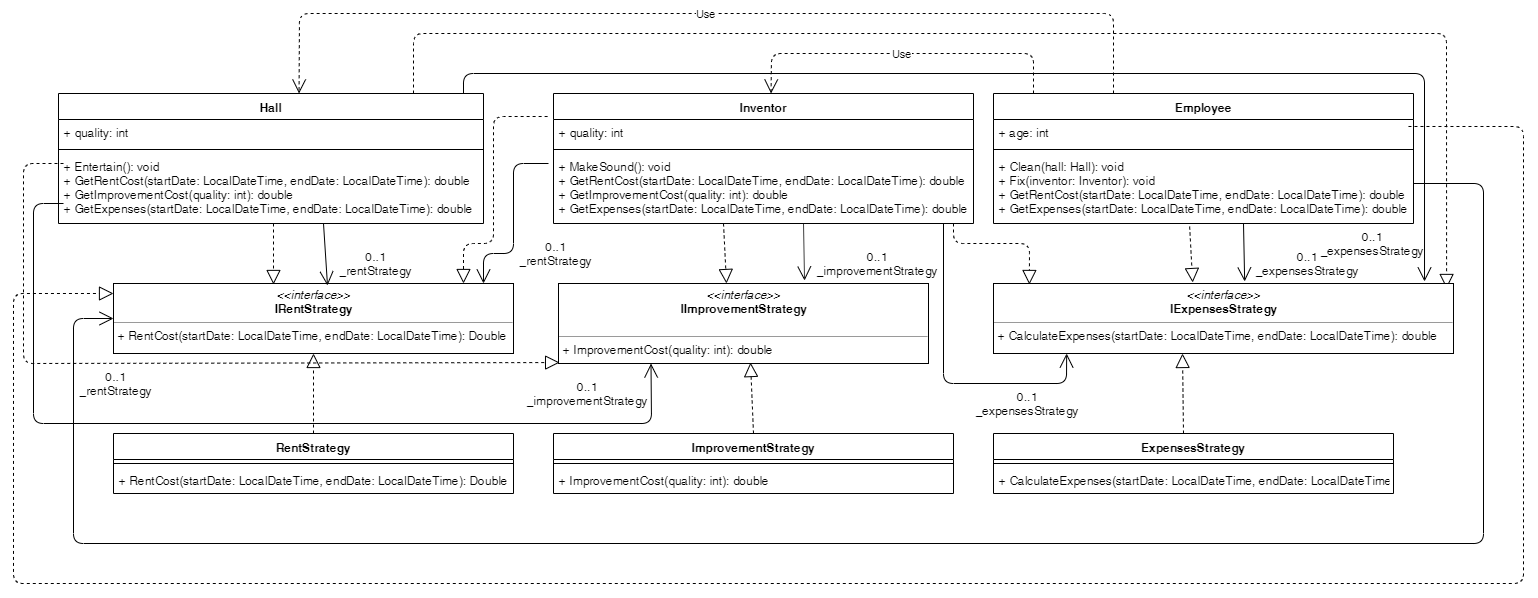

The diagram above was exported from draw.io. Its source (the exported page's mxGraphModel, read from the mxfile embedded in the PNG):
<mxGraphModel dx="1408" dy="699" grid="1" gridSize="10" guides="1" tooltips="1" connect="1" arrows="1" fold="1" page="1" pageScale="1" pageWidth="1654" pageHeight="2336" math="0" shadow="0">
  <root>
    <mxCell id="0" />
    <mxCell id="1" parent="0" />
    <mxCell id="9iK57nd5sbqeKEe7B8pW-5" value="Inventor" style="swimlane;fontStyle=1;align=center;verticalAlign=top;childLayout=stackLayout;horizontal=1;startSize=26;horizontalStack=0;resizeParent=1;resizeParentMax=0;resizeLast=0;collapsible=1;marginBottom=0;" parent="1" vertex="1">
      <mxGeometry x="560" y="120" width="420" height="130" as="geometry" />
    </mxCell>
    <mxCell id="9iK57nd5sbqeKEe7B8pW-6" value="+ quality: int" style="text;strokeColor=none;fillColor=none;align=left;verticalAlign=top;spacingLeft=4;spacingRight=4;overflow=hidden;rotatable=0;points=[[0,0.5],[1,0.5]];portConstraint=eastwest;" parent="9iK57nd5sbqeKEe7B8pW-5" vertex="1">
      <mxGeometry y="26" width="420" height="26" as="geometry" />
    </mxCell>
    <mxCell id="9iK57nd5sbqeKEe7B8pW-7" value="" style="line;strokeWidth=1;fillColor=none;align=left;verticalAlign=middle;spacingTop=-1;spacingLeft=3;spacingRight=3;rotatable=0;labelPosition=right;points=[];portConstraint=eastwest;" parent="9iK57nd5sbqeKEe7B8pW-5" vertex="1">
      <mxGeometry y="52" width="420" height="8" as="geometry" />
    </mxCell>
    <mxCell id="9iK57nd5sbqeKEe7B8pW-8" value="+ MakeSound(): void&#10;+ GetRentCost(startDate: LocalDateTime, endDate: LocalDateTime): double&#10;+ GetImprovementCost(quality: int): double&#10;+ GetExpenses(startDate: LocalDateTime, endDate: LocalDateTime): double" style="text;strokeColor=none;fillColor=none;align=left;verticalAlign=top;spacingLeft=4;spacingRight=4;overflow=hidden;rotatable=0;points=[[0,0.5],[1,0.5]];portConstraint=eastwest;" parent="9iK57nd5sbqeKEe7B8pW-5" vertex="1">
      <mxGeometry y="60" width="420" height="70" as="geometry" />
    </mxCell>
    <mxCell id="9iK57nd5sbqeKEe7B8pW-9" value="&lt;p style=&quot;margin: 0px ; margin-top: 4px ; text-align: center&quot;&gt;&lt;i&gt;&amp;lt;&amp;lt;interface&amp;gt;&amp;gt;&lt;/i&gt;&lt;br&gt;&lt;b&gt;IRentStrategy&lt;/b&gt;&lt;/p&gt;&lt;hr size=&quot;1&quot;&gt;&lt;p style=&quot;margin: 0px ; margin-left: 4px&quot;&gt;+ RentCost(startDate: LocalDateTime, endDate: LocalDateTime): Double&lt;br&gt;&lt;/p&gt;" style="verticalAlign=top;align=left;overflow=fill;fontSize=12;fontFamily=Helvetica;html=1;" parent="1" vertex="1">
      <mxGeometry x="120" y="310" width="400" height="70" as="geometry" />
    </mxCell>
    <mxCell id="9iK57nd5sbqeKEe7B8pW-10" value="Employee" style="swimlane;fontStyle=1;align=center;verticalAlign=top;childLayout=stackLayout;horizontal=1;startSize=26;horizontalStack=0;resizeParent=1;resizeParentMax=0;resizeLast=0;collapsible=1;marginBottom=0;" parent="1" vertex="1">
      <mxGeometry x="1000" y="120" width="420" height="130" as="geometry" />
    </mxCell>
    <mxCell id="9iK57nd5sbqeKEe7B8pW-21" value="Use" style="endArrow=open;endSize=12;dashed=1;html=1;entryX=0.518;entryY=0;entryDx=0;entryDy=0;entryPerimeter=0;" parent="9iK57nd5sbqeKEe7B8pW-10" target="9iK57nd5sbqeKEe7B8pW-5" edge="1">
      <mxGeometry width="160" relative="1" as="geometry">
        <mxPoint x="40" as="sourcePoint" />
        <mxPoint x="200" as="targetPoint" />
        <Array as="points">
          <mxPoint x="40" y="-40" />
          <mxPoint x="-222" y="-40" />
        </Array>
      </mxGeometry>
    </mxCell>
    <mxCell id="9iK57nd5sbqeKEe7B8pW-23" value="Use" style="endArrow=open;endSize=12;dashed=1;html=1;entryX=0.566;entryY=0;entryDx=0;entryDy=0;entryPerimeter=0;" parent="9iK57nd5sbqeKEe7B8pW-10" target="9iK57nd5sbqeKEe7B8pW-15" edge="1">
      <mxGeometry width="160" relative="1" as="geometry">
        <mxPoint x="120" as="sourcePoint" />
        <mxPoint x="280" as="targetPoint" />
        <Array as="points">
          <mxPoint x="120" y="-80" />
          <mxPoint x="-694" y="-80" />
        </Array>
      </mxGeometry>
    </mxCell>
    <mxCell id="9iK57nd5sbqeKEe7B8pW-11" value="+ age: int" style="text;strokeColor=none;fillColor=none;align=left;verticalAlign=top;spacingLeft=4;spacingRight=4;overflow=hidden;rotatable=0;points=[[0,0.5],[1,0.5]];portConstraint=eastwest;" parent="9iK57nd5sbqeKEe7B8pW-10" vertex="1">
      <mxGeometry y="26" width="420" height="26" as="geometry" />
    </mxCell>
    <mxCell id="9iK57nd5sbqeKEe7B8pW-12" value="" style="line;strokeWidth=1;fillColor=none;align=left;verticalAlign=middle;spacingTop=-1;spacingLeft=3;spacingRight=3;rotatable=0;labelPosition=right;points=[];portConstraint=eastwest;" parent="9iK57nd5sbqeKEe7B8pW-10" vertex="1">
      <mxGeometry y="52" width="420" height="8" as="geometry" />
    </mxCell>
    <mxCell id="9iK57nd5sbqeKEe7B8pW-13" value="+ Clean(hall: Hall): void&#10;+ Fix(inventor: Inventor): void&#10;+ GetRentCost(startDate: LocalDateTime, endDate: LocalDateTime): double&#10;+ GetExpenses(startDate: LocalDateTime, endDate: LocalDateTime): double" style="text;strokeColor=none;fillColor=none;align=left;verticalAlign=top;spacingLeft=4;spacingRight=4;overflow=hidden;rotatable=0;points=[[0,0.5],[1,0.5]];portConstraint=eastwest;" parent="9iK57nd5sbqeKEe7B8pW-10" vertex="1">
      <mxGeometry y="60" width="420" height="70" as="geometry" />
    </mxCell>
    <mxCell id="9iK57nd5sbqeKEe7B8pW-15" value="Hall" style="swimlane;fontStyle=1;align=center;verticalAlign=top;childLayout=stackLayout;horizontal=1;startSize=26;horizontalStack=0;resizeParent=1;resizeParentMax=0;resizeLast=0;collapsible=1;marginBottom=0;" parent="1" vertex="1">
      <mxGeometry x="65" y="120" width="425" height="130" as="geometry" />
    </mxCell>
    <mxCell id="4UuDnI3YYADSVCxMoVuu-38" value="" style="endArrow=block;dashed=1;endFill=0;endSize=12;html=1;entryX=0.985;entryY=0.071;entryDx=0;entryDy=0;entryPerimeter=0;" edge="1" parent="9iK57nd5sbqeKEe7B8pW-15" target="9iK57nd5sbqeKEe7B8pW-20">
      <mxGeometry width="160" relative="1" as="geometry">
        <mxPoint x="355" as="sourcePoint" />
        <mxPoint x="515" as="targetPoint" />
        <Array as="points">
          <mxPoint x="355" y="-60" />
          <mxPoint x="1388" y="-60" />
        </Array>
      </mxGeometry>
    </mxCell>
    <mxCell id="4UuDnI3YYADSVCxMoVuu-41" value="" style="endArrow=open;endFill=1;endSize=12;html=1;entryX=0.937;entryY=-0.029;entryDx=0;entryDy=0;entryPerimeter=0;" edge="1" parent="9iK57nd5sbqeKEe7B8pW-15" target="9iK57nd5sbqeKEe7B8pW-20">
      <mxGeometry width="160" relative="1" as="geometry">
        <mxPoint x="405" as="sourcePoint" />
        <mxPoint x="565" as="targetPoint" />
        <Array as="points">
          <mxPoint x="405" y="-20" />
          <mxPoint x="1366" y="-20" />
        </Array>
      </mxGeometry>
    </mxCell>
    <mxCell id="9iK57nd5sbqeKEe7B8pW-16" value="+ quality: int" style="text;strokeColor=none;fillColor=none;align=left;verticalAlign=top;spacingLeft=4;spacingRight=4;overflow=hidden;rotatable=0;points=[[0,0.5],[1,0.5]];portConstraint=eastwest;" parent="9iK57nd5sbqeKEe7B8pW-15" vertex="1">
      <mxGeometry y="26" width="425" height="26" as="geometry" />
    </mxCell>
    <mxCell id="9iK57nd5sbqeKEe7B8pW-17" value="" style="line;strokeWidth=1;fillColor=none;align=left;verticalAlign=middle;spacingTop=-1;spacingLeft=3;spacingRight=3;rotatable=0;labelPosition=right;points=[];portConstraint=eastwest;" parent="9iK57nd5sbqeKEe7B8pW-15" vertex="1">
      <mxGeometry y="52" width="425" height="8" as="geometry" />
    </mxCell>
    <mxCell id="4UuDnI3YYADSVCxMoVuu-32" value="" style="endArrow=block;dashed=1;endFill=0;endSize=12;html=1;entryX=0.003;entryY=0.988;entryDx=0;entryDy=0;entryPerimeter=0;" edge="1" parent="9iK57nd5sbqeKEe7B8pW-15" target="9iK57nd5sbqeKEe7B8pW-19">
      <mxGeometry width="160" relative="1" as="geometry">
        <mxPoint x="5" y="70" as="sourcePoint" />
        <mxPoint x="165" y="70" as="targetPoint" />
        <Array as="points">
          <mxPoint x="-35" y="70" />
          <mxPoint x="-35" y="270" />
        </Array>
      </mxGeometry>
    </mxCell>
    <mxCell id="9iK57nd5sbqeKEe7B8pW-18" value="+ Entertain(): void&#10;+ GetRentCost(startDate: LocalDateTime, endDate: LocalDateTime): double&#10;+ GetImprovementCost(quality: int): double&#10;+ GetExpenses(startDate: LocalDateTime, endDate: LocalDateTime): double" style="text;strokeColor=none;fillColor=none;align=left;verticalAlign=top;spacingLeft=4;spacingRight=4;overflow=hidden;rotatable=0;points=[[0,0.5],[1,0.5]];portConstraint=eastwest;" parent="9iK57nd5sbqeKEe7B8pW-15" vertex="1">
      <mxGeometry y="60" width="425" height="70" as="geometry" />
    </mxCell>
    <mxCell id="4UuDnI3YYADSVCxMoVuu-33" value="" style="endArrow=open;endFill=1;endSize=12;html=1;entryX=0.25;entryY=1;entryDx=0;entryDy=0;" edge="1" parent="9iK57nd5sbqeKEe7B8pW-15" target="9iK57nd5sbqeKEe7B8pW-19">
      <mxGeometry width="160" relative="1" as="geometry">
        <mxPoint x="5" y="110" as="sourcePoint" />
        <mxPoint x="165" y="110" as="targetPoint" />
        <Array as="points">
          <mxPoint x="-25" y="110" />
          <mxPoint x="-25" y="330" />
          <mxPoint x="593" y="330" />
        </Array>
      </mxGeometry>
    </mxCell>
    <mxCell id="9iK57nd5sbqeKEe7B8pW-19" value="&lt;p style=&quot;margin: 0px ; margin-top: 4px ; text-align: center&quot;&gt;&lt;i&gt;&amp;lt;&amp;lt;interface&amp;gt;&amp;gt;&lt;/i&gt;&lt;br&gt;&lt;b&gt;IImprovementStrategy&lt;/b&gt;&lt;/p&gt;&lt;br&gt;&lt;hr size=&quot;1&quot;&gt;&lt;p style=&quot;margin: 0px ; margin-left: 4px&quot;&gt;+ ImprovementCost(quality: int): double&lt;br&gt;&lt;/p&gt;" style="verticalAlign=top;align=left;overflow=fill;fontSize=12;fontFamily=Helvetica;html=1;" parent="1" vertex="1">
      <mxGeometry x="565" y="310" width="370" height="80" as="geometry" />
    </mxCell>
    <mxCell id="9iK57nd5sbqeKEe7B8pW-20" value="&lt;p style=&quot;margin: 0px ; margin-top: 4px ; text-align: center&quot;&gt;&lt;i&gt;&amp;lt;&amp;lt;interface&amp;gt;&amp;gt;&lt;/i&gt;&lt;br&gt;&lt;b&gt;IExpensesStrategy&lt;/b&gt;&lt;/p&gt;&lt;hr size=&quot;1&quot;&gt;&lt;p style=&quot;margin: 0px ; margin-left: 4px&quot;&gt;+ CalculateExpenses(startDate: LocalDateTime, endDate: LocalDateTime): double&lt;br&gt;&lt;/p&gt;" style="verticalAlign=top;align=left;overflow=fill;fontSize=12;fontFamily=Helvetica;html=1;" parent="1" vertex="1">
      <mxGeometry x="1000" y="310" width="460" height="70" as="geometry" />
    </mxCell>
    <mxCell id="4UuDnI3YYADSVCxMoVuu-1" value="RentStrategy" style="swimlane;fontStyle=1;align=center;verticalAlign=top;childLayout=stackLayout;horizontal=1;startSize=26;horizontalStack=0;resizeParent=1;resizeParentMax=0;resizeLast=0;collapsible=1;marginBottom=0;" vertex="1" parent="1">
      <mxGeometry x="120" y="460" width="400" height="60" as="geometry" />
    </mxCell>
    <mxCell id="4UuDnI3YYADSVCxMoVuu-17" value="" style="endArrow=block;dashed=1;endFill=0;endSize=12;html=1;entryX=0.5;entryY=1;entryDx=0;entryDy=0;" edge="1" parent="4UuDnI3YYADSVCxMoVuu-1" target="9iK57nd5sbqeKEe7B8pW-9">
      <mxGeometry width="160" relative="1" as="geometry">
        <mxPoint x="200" as="sourcePoint" />
        <mxPoint x="360" as="targetPoint" />
      </mxGeometry>
    </mxCell>
    <mxCell id="4UuDnI3YYADSVCxMoVuu-3" value="" style="line;strokeWidth=1;fillColor=none;align=left;verticalAlign=middle;spacingTop=-1;spacingLeft=3;spacingRight=3;rotatable=0;labelPosition=right;points=[];portConstraint=eastwest;" vertex="1" parent="4UuDnI3YYADSVCxMoVuu-1">
      <mxGeometry y="26" width="400" height="8" as="geometry" />
    </mxCell>
    <mxCell id="4UuDnI3YYADSVCxMoVuu-4" value="+ RentCost(startDate: LocalDateTime, endDate: LocalDateTime): Double" style="text;strokeColor=none;fillColor=none;align=left;verticalAlign=top;spacingLeft=4;spacingRight=4;overflow=hidden;rotatable=0;points=[[0,0.5],[1,0.5]];portConstraint=eastwest;" vertex="1" parent="4UuDnI3YYADSVCxMoVuu-1">
      <mxGeometry y="34" width="400" height="26" as="geometry" />
    </mxCell>
    <mxCell id="4UuDnI3YYADSVCxMoVuu-6" value="ImprovementStrategy" style="swimlane;fontStyle=1;align=center;verticalAlign=top;childLayout=stackLayout;horizontal=1;startSize=26;horizontalStack=0;resizeParent=1;resizeParentMax=0;resizeLast=0;collapsible=1;marginBottom=0;" vertex="1" parent="1">
      <mxGeometry x="560" y="460" width="400" height="60" as="geometry" />
    </mxCell>
    <mxCell id="4UuDnI3YYADSVCxMoVuu-20" value="" style="endArrow=block;dashed=1;endFill=0;endSize=12;html=1;entryX=0.519;entryY=0.988;entryDx=0;entryDy=0;entryPerimeter=0;" edge="1" parent="4UuDnI3YYADSVCxMoVuu-6" target="9iK57nd5sbqeKEe7B8pW-19">
      <mxGeometry width="160" relative="1" as="geometry">
        <mxPoint x="200" as="sourcePoint" />
        <mxPoint x="360" as="targetPoint" />
      </mxGeometry>
    </mxCell>
    <mxCell id="4UuDnI3YYADSVCxMoVuu-7" value="" style="line;strokeWidth=1;fillColor=none;align=left;verticalAlign=middle;spacingTop=-1;spacingLeft=3;spacingRight=3;rotatable=0;labelPosition=right;points=[];portConstraint=eastwest;" vertex="1" parent="4UuDnI3YYADSVCxMoVuu-6">
      <mxGeometry y="26" width="400" height="8" as="geometry" />
    </mxCell>
    <mxCell id="4UuDnI3YYADSVCxMoVuu-8" value="+ ImprovementCost(quality: int): double" style="text;strokeColor=none;fillColor=none;align=left;verticalAlign=top;spacingLeft=4;spacingRight=4;overflow=hidden;rotatable=0;points=[[0,0.5],[1,0.5]];portConstraint=eastwest;" vertex="1" parent="4UuDnI3YYADSVCxMoVuu-6">
      <mxGeometry y="34" width="400" height="26" as="geometry" />
    </mxCell>
    <mxCell id="4UuDnI3YYADSVCxMoVuu-9" value="ExpensesStrategy" style="swimlane;fontStyle=1;align=center;verticalAlign=top;childLayout=stackLayout;horizontal=1;startSize=26;horizontalStack=0;resizeParent=1;resizeParentMax=0;resizeLast=0;collapsible=1;marginBottom=0;" vertex="1" parent="1">
      <mxGeometry x="1000" y="460" width="400" height="60" as="geometry" />
    </mxCell>
    <mxCell id="4UuDnI3YYADSVCxMoVuu-22" value="" style="endArrow=block;dashed=1;endFill=0;endSize=12;html=1;" edge="1" parent="4UuDnI3YYADSVCxMoVuu-9">
      <mxGeometry width="160" relative="1" as="geometry">
        <mxPoint x="190" as="sourcePoint" />
        <mxPoint x="189" y="-80" as="targetPoint" />
      </mxGeometry>
    </mxCell>
    <mxCell id="4UuDnI3YYADSVCxMoVuu-10" value="" style="line;strokeWidth=1;fillColor=none;align=left;verticalAlign=middle;spacingTop=-1;spacingLeft=3;spacingRight=3;rotatable=0;labelPosition=right;points=[];portConstraint=eastwest;" vertex="1" parent="4UuDnI3YYADSVCxMoVuu-9">
      <mxGeometry y="26" width="400" height="8" as="geometry" />
    </mxCell>
    <mxCell id="4UuDnI3YYADSVCxMoVuu-11" value="+ CalculateExpenses(startDate: LocalDateTime, endDate: LocalDateTime): Double" style="text;strokeColor=none;fillColor=none;align=left;verticalAlign=top;spacingLeft=4;spacingRight=4;overflow=hidden;rotatable=0;points=[[0,0.5],[1,0.5]];portConstraint=eastwest;" vertex="1" parent="4UuDnI3YYADSVCxMoVuu-9">
      <mxGeometry y="34" width="400" height="26" as="geometry" />
    </mxCell>
    <mxCell id="4UuDnI3YYADSVCxMoVuu-14" value="" style="endArrow=block;dashed=1;endFill=0;endSize=12;html=1;entryX=0.4;entryY=0.014;entryDx=0;entryDy=0;entryPerimeter=0;" edge="1" parent="1" target="9iK57nd5sbqeKEe7B8pW-9">
      <mxGeometry width="160" relative="1" as="geometry">
        <mxPoint x="280" y="250" as="sourcePoint" />
        <mxPoint x="440" y="250" as="targetPoint" />
      </mxGeometry>
    </mxCell>
    <mxCell id="4UuDnI3YYADSVCxMoVuu-18" value="" style="endArrow=block;dashed=1;endFill=0;endSize=12;html=1;entryX=0.454;entryY=0;entryDx=0;entryDy=0;entryPerimeter=0;" edge="1" parent="1" target="9iK57nd5sbqeKEe7B8pW-19">
      <mxGeometry width="160" relative="1" as="geometry">
        <mxPoint x="730" y="250" as="sourcePoint" />
        <mxPoint x="890" y="250" as="targetPoint" />
      </mxGeometry>
    </mxCell>
    <mxCell id="4UuDnI3YYADSVCxMoVuu-21" value="" style="endArrow=block;dashed=1;endFill=0;endSize=12;html=1;exitX=0.467;exitY=1.043;exitDx=0;exitDy=0;exitPerimeter=0;entryX=0.433;entryY=-0.014;entryDx=0;entryDy=0;entryPerimeter=0;" edge="1" parent="1" source="9iK57nd5sbqeKEe7B8pW-13" target="9iK57nd5sbqeKEe7B8pW-20">
      <mxGeometry width="160" relative="1" as="geometry">
        <mxPoint x="1230" y="310" as="sourcePoint" />
        <mxPoint x="1230" y="250" as="targetPoint" />
      </mxGeometry>
    </mxCell>
    <mxCell id="4UuDnI3YYADSVCxMoVuu-23" value="" style="endArrow=open;endFill=1;endSize=12;html=1;entryX=0.535;entryY=0.029;entryDx=0;entryDy=0;entryPerimeter=0;" edge="1" parent="1" target="9iK57nd5sbqeKEe7B8pW-9">
      <mxGeometry width="160" relative="1" as="geometry">
        <mxPoint x="330" y="250" as="sourcePoint" />
        <mxPoint x="490" y="250" as="targetPoint" />
      </mxGeometry>
    </mxCell>
    <mxCell id="4UuDnI3YYADSVCxMoVuu-25" value="" style="endArrow=open;endFill=1;endSize=12;html=1;" edge="1" parent="1">
      <mxGeometry width="160" relative="1" as="geometry">
        <mxPoint x="555" y="190" as="sourcePoint" />
        <mxPoint x="490" y="310" as="targetPoint" />
        <Array as="points">
          <mxPoint x="520" y="190" />
          <mxPoint x="520" y="280" />
          <mxPoint x="490" y="280" />
        </Array>
      </mxGeometry>
    </mxCell>
    <mxCell id="4UuDnI3YYADSVCxMoVuu-26" value="" style="endArrow=open;endFill=1;endSize=12;html=1;entryX=0;entryY=0.5;entryDx=0;entryDy=0;" edge="1" parent="1" target="9iK57nd5sbqeKEe7B8pW-9">
      <mxGeometry width="160" relative="1" as="geometry">
        <mxPoint x="1420" y="210" as="sourcePoint" />
        <mxPoint x="1580" y="210" as="targetPoint" />
        <Array as="points">
          <mxPoint x="1490" y="210" />
          <mxPoint x="1490" y="570" />
          <mxPoint x="80" y="570" />
          <mxPoint x="80" y="345" />
        </Array>
      </mxGeometry>
    </mxCell>
    <mxCell id="4UuDnI3YYADSVCxMoVuu-27" value="0..1&lt;br&gt;_rentStrategy" style="text;html=1;strokeColor=none;fillColor=none;align=center;verticalAlign=middle;whiteSpace=wrap;rounded=0;" vertex="1" parent="1">
      <mxGeometry x="80" y="400" width="85" height="20" as="geometry" />
    </mxCell>
    <mxCell id="4UuDnI3YYADSVCxMoVuu-28" value="0..1&lt;br&gt;_rentStrategy" style="text;html=1;strokeColor=none;fillColor=none;align=center;verticalAlign=middle;whiteSpace=wrap;rounded=0;" vertex="1" parent="1">
      <mxGeometry x="340" y="280" width="85" height="20" as="geometry" />
    </mxCell>
    <mxCell id="4UuDnI3YYADSVCxMoVuu-29" value="0..1&lt;br&gt;_rentStrategy" style="text;html=1;strokeColor=none;fillColor=none;align=center;verticalAlign=middle;whiteSpace=wrap;rounded=0;" vertex="1" parent="1">
      <mxGeometry x="520" y="270" width="85" height="20" as="geometry" />
    </mxCell>
    <mxCell id="4UuDnI3YYADSVCxMoVuu-30" value="" style="endArrow=block;dashed=1;endFill=0;endSize=12;html=1;exitX=-0.014;exitY=-0.115;exitDx=0;exitDy=0;exitPerimeter=0;" edge="1" parent="1" source="9iK57nd5sbqeKEe7B8pW-6">
      <mxGeometry width="160" relative="1" as="geometry">
        <mxPoint x="310" y="310" as="sourcePoint" />
        <mxPoint x="470" y="310" as="targetPoint" />
        <Array as="points">
          <mxPoint x="500" y="143" />
          <mxPoint x="500" y="270" />
          <mxPoint x="470" y="270" />
        </Array>
      </mxGeometry>
    </mxCell>
    <mxCell id="4UuDnI3YYADSVCxMoVuu-31" value="" style="endArrow=block;dashed=1;endFill=0;endSize=12;html=1;exitX=0.988;exitY=0.269;exitDx=0;exitDy=0;exitPerimeter=0;" edge="1" parent="1" source="9iK57nd5sbqeKEe7B8pW-11">
      <mxGeometry width="160" relative="1" as="geometry">
        <mxPoint x="-40" y="320" as="sourcePoint" />
        <mxPoint x="120" y="320" as="targetPoint" />
        <Array as="points">
          <mxPoint x="1530" y="153" />
          <mxPoint x="1530" y="610" />
          <mxPoint x="20" y="610" />
          <mxPoint x="20" y="320" />
        </Array>
      </mxGeometry>
    </mxCell>
    <mxCell id="4UuDnI3YYADSVCxMoVuu-34" value="" style="endArrow=open;endFill=1;endSize=12;html=1;entryX=0.665;entryY=-0.037;entryDx=0;entryDy=0;entryPerimeter=0;" edge="1" parent="1" target="9iK57nd5sbqeKEe7B8pW-19">
      <mxGeometry width="160" relative="1" as="geometry">
        <mxPoint x="810" y="250" as="sourcePoint" />
        <mxPoint x="970" y="250" as="targetPoint" />
      </mxGeometry>
    </mxCell>
    <mxCell id="4UuDnI3YYADSVCxMoVuu-35" value="0..1&lt;br&gt;_improvementStrategy" style="text;html=1;strokeColor=none;fillColor=none;align=center;verticalAlign=middle;whiteSpace=wrap;rounded=0;" vertex="1" parent="1">
      <mxGeometry x="840" y="280" width="85" height="20" as="geometry" />
    </mxCell>
    <mxCell id="4UuDnI3YYADSVCxMoVuu-36" value="0..1&lt;br&gt;_improvementStrategy" style="text;html=1;strokeColor=none;fillColor=none;align=center;verticalAlign=middle;whiteSpace=wrap;rounded=0;" vertex="1" parent="1">
      <mxGeometry x="550" y="410" width="85" height="20" as="geometry" />
    </mxCell>
    <mxCell id="4UuDnI3YYADSVCxMoVuu-37" value="" style="endArrow=block;dashed=1;endFill=0;endSize=12;html=1;entryX=0.078;entryY=0.014;entryDx=0;entryDy=0;entryPerimeter=0;" edge="1" parent="1" target="9iK57nd5sbqeKEe7B8pW-20">
      <mxGeometry width="160" relative="1" as="geometry">
        <mxPoint x="960" y="250" as="sourcePoint" />
        <mxPoint x="1120" y="250" as="targetPoint" />
        <Array as="points">
          <mxPoint x="960" y="270" />
          <mxPoint x="1036" y="270" />
        </Array>
      </mxGeometry>
    </mxCell>
    <mxCell id="4UuDnI3YYADSVCxMoVuu-39" value="" style="endArrow=open;endFill=1;endSize=12;html=1;entryX=0.546;entryY=-0.029;entryDx=0;entryDy=0;entryPerimeter=0;" edge="1" parent="1" target="9iK57nd5sbqeKEe7B8pW-20">
      <mxGeometry width="160" relative="1" as="geometry">
        <mxPoint x="1250" y="250" as="sourcePoint" />
        <mxPoint x="1410" y="250" as="targetPoint" />
      </mxGeometry>
    </mxCell>
    <mxCell id="4UuDnI3YYADSVCxMoVuu-40" value="" style="endArrow=open;endFill=1;endSize=12;html=1;entryX=0.159;entryY=1;entryDx=0;entryDy=0;entryPerimeter=0;" edge="1" parent="1" target="9iK57nd5sbqeKEe7B8pW-20">
      <mxGeometry width="160" relative="1" as="geometry">
        <mxPoint x="950" y="250" as="sourcePoint" />
        <mxPoint x="1110" y="250" as="targetPoint" />
        <Array as="points">
          <mxPoint x="950" y="410" />
          <mxPoint x="1073" y="410" />
        </Array>
      </mxGeometry>
    </mxCell>
    <mxCell id="4UuDnI3YYADSVCxMoVuu-42" value="0..1&lt;br&gt;_expensesStrategy" style="text;html=1;strokeColor=none;fillColor=none;align=center;verticalAlign=middle;whiteSpace=wrap;rounded=0;" vertex="1" parent="1">
      <mxGeometry x="1270" y="280" width="85" height="20" as="geometry" />
    </mxCell>
    <mxCell id="4UuDnI3YYADSVCxMoVuu-43" value="0..1&lt;br&gt;_expensesStrategy" style="text;html=1;strokeColor=none;fillColor=none;align=center;verticalAlign=middle;whiteSpace=wrap;rounded=0;" vertex="1" parent="1">
      <mxGeometry x="1335" y="260" width="85" height="20" as="geometry" />
    </mxCell>
    <mxCell id="4UuDnI3YYADSVCxMoVuu-44" value="0..1&lt;br&gt;_expensesStrategy" style="text;html=1;strokeColor=none;fillColor=none;align=center;verticalAlign=middle;whiteSpace=wrap;rounded=0;" vertex="1" parent="1">
      <mxGeometry x="990" y="420" width="85" height="20" as="geometry" />
    </mxCell>
  </root>
</mxGraphModel>